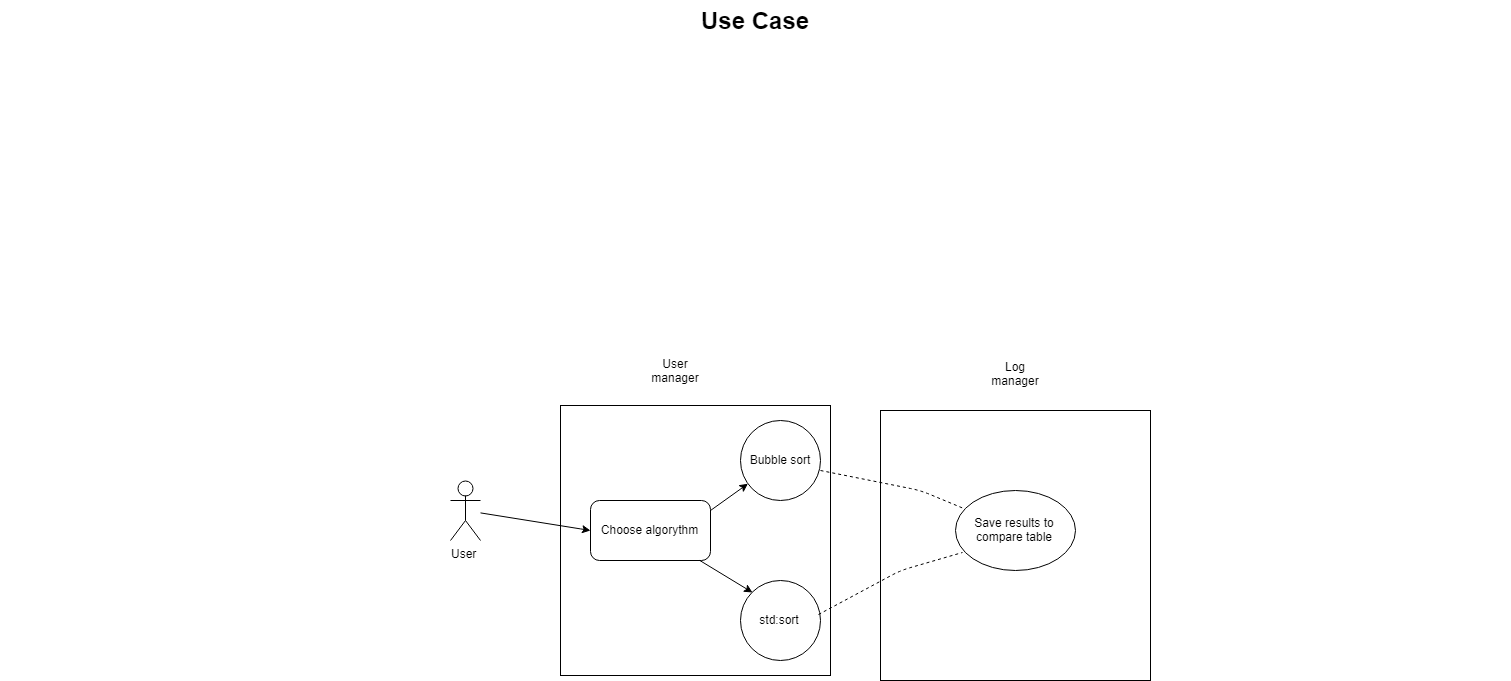

The diagram above was exported from draw.io. Its source (the exported page's mxGraphModel, read from the mxfile embedded in the PNG):
<mxGraphModel dx="2500" dy="1002" grid="1" gridSize="10" guides="1" tooltips="1" connect="1" arrows="1" fold="1" page="1" pageScale="1.5" pageWidth="1169" pageHeight="826" background="none" math="0" shadow="0">
  <root>
    <mxCell id="0" style=";html=1;" />
    <mxCell id="1" style=";html=1;" parent="0" />
    <mxCell id="1672d66443f91eb5-23" value="Use Case" style="text;strokeColor=none;fillColor=none;html=1;fontSize=24;fontStyle=1;verticalAlign=middle;align=center;" parent="1" vertex="1">
      <mxGeometry x="120" y="40" width="1510" height="40" as="geometry" />
    </mxCell>
    <mxCell id="vt0SWNKCBOZbUn3TpN1k-1" value="User" style="shape=umlActor;verticalLabelPosition=bottom;labelBackgroundColor=#ffffff;verticalAlign=top;html=1;outlineConnect=0;" vertex="1" parent="1">
      <mxGeometry x="570" y="520" width="30" height="60" as="geometry" />
    </mxCell>
    <mxCell id="vt0SWNKCBOZbUn3TpN1k-2" value="" style="whiteSpace=wrap;html=1;aspect=fixed;" vertex="1" parent="1">
      <mxGeometry x="680" y="445" width="270" height="270" as="geometry" />
    </mxCell>
    <mxCell id="vt0SWNKCBOZbUn3TpN1k-3" value="Choose algorythm" style="rounded=1;whiteSpace=wrap;html=1;" vertex="1" parent="1">
      <mxGeometry x="710" y="540" width="120" height="60" as="geometry" />
    </mxCell>
    <mxCell id="vt0SWNKCBOZbUn3TpN1k-4" value="Bubble sort" style="ellipse;whiteSpace=wrap;html=1;aspect=fixed;" vertex="1" parent="1">
      <mxGeometry x="860" y="460" width="80" height="80" as="geometry" />
    </mxCell>
    <mxCell id="vt0SWNKCBOZbUn3TpN1k-5" value="std:sort&lt;br&gt;" style="ellipse;whiteSpace=wrap;html=1;aspect=fixed;" vertex="1" parent="1">
      <mxGeometry x="860" y="620" width="80" height="80" as="geometry" />
    </mxCell>
    <mxCell id="vt0SWNKCBOZbUn3TpN1k-6" value="" style="endArrow=classic;html=1;" edge="1" parent="1" source="vt0SWNKCBOZbUn3TpN1k-1">
      <mxGeometry width="50" height="50" relative="1" as="geometry">
        <mxPoint x="575" y="575" as="sourcePoint" />
        <mxPoint x="710" y="570" as="targetPoint" />
        <Array as="points">
          <mxPoint x="710" y="570" />
        </Array>
      </mxGeometry>
    </mxCell>
    <mxCell id="vt0SWNKCBOZbUn3TpN1k-7" value="" style="endArrow=classic;html=1;" edge="1" parent="1" source="vt0SWNKCBOZbUn3TpN1k-3" target="vt0SWNKCBOZbUn3TpN1k-4">
      <mxGeometry width="50" height="50" relative="1" as="geometry">
        <mxPoint x="520" y="790" as="sourcePoint" />
        <mxPoint x="570" y="740" as="targetPoint" />
        <Array as="points">
          <mxPoint x="830" y="550" />
        </Array>
      </mxGeometry>
    </mxCell>
    <mxCell id="vt0SWNKCBOZbUn3TpN1k-8" value="" style="endArrow=classic;html=1;entryX=0;entryY=0;entryDx=0;entryDy=0;" edge="1" parent="1" source="vt0SWNKCBOZbUn3TpN1k-3" target="vt0SWNKCBOZbUn3TpN1k-5">
      <mxGeometry width="50" height="50" relative="1" as="geometry">
        <mxPoint x="830" y="640" as="sourcePoint" />
        <mxPoint x="880" y="590" as="targetPoint" />
      </mxGeometry>
    </mxCell>
    <mxCell id="vt0SWNKCBOZbUn3TpN1k-9" value="" style="whiteSpace=wrap;html=1;aspect=fixed;" vertex="1" parent="1">
      <mxGeometry x="1000" y="450" width="270" height="270" as="geometry" />
    </mxCell>
    <mxCell id="vt0SWNKCBOZbUn3TpN1k-11" value="Save results to compare table&lt;br&gt;" style="ellipse;whiteSpace=wrap;html=1;" vertex="1" parent="1">
      <mxGeometry x="1075" y="530" width="120" height="80" as="geometry" />
    </mxCell>
    <mxCell id="vt0SWNKCBOZbUn3TpN1k-14" value="" style="endArrow=none;dashed=1;html=1;entryX=0.065;entryY=0.783;entryDx=0;entryDy=0;entryPerimeter=0;exitX=0.972;exitY=0.416;exitDx=0;exitDy=0;exitPerimeter=0;" edge="1" parent="1" source="vt0SWNKCBOZbUn3TpN1k-5" target="vt0SWNKCBOZbUn3TpN1k-11">
      <mxGeometry width="50" height="50" relative="1" as="geometry">
        <mxPoint x="990" y="670" as="sourcePoint" />
        <mxPoint x="1040" y="620" as="targetPoint" />
        <Array as="points">
          <mxPoint x="1020" y="610" />
        </Array>
      </mxGeometry>
    </mxCell>
    <mxCell id="vt0SWNKCBOZbUn3TpN1k-15" value="" style="endArrow=none;dashed=1;html=1;" edge="1" parent="1" target="vt0SWNKCBOZbUn3TpN1k-11">
      <mxGeometry width="50" height="50" relative="1" as="geometry">
        <mxPoint x="940" y="510" as="sourcePoint" />
        <mxPoint x="1020" y="510" as="targetPoint" />
        <Array as="points">
          <mxPoint x="1040" y="530" />
        </Array>
      </mxGeometry>
    </mxCell>
    <mxCell id="vt0SWNKCBOZbUn3TpN1k-16" value="User manager" style="text;html=1;strokeColor=none;fillColor=none;align=center;verticalAlign=middle;whiteSpace=wrap;rounded=0;" vertex="1" parent="1">
      <mxGeometry x="775" y="400" width="40" height="20" as="geometry" />
    </mxCell>
    <mxCell id="vt0SWNKCBOZbUn3TpN1k-17" value="Log manager&lt;br&gt;&lt;br&gt;" style="text;html=1;strokeColor=none;fillColor=none;align=center;verticalAlign=middle;whiteSpace=wrap;rounded=0;" vertex="1" parent="1">
      <mxGeometry x="1115" y="410" width="40" height="20" as="geometry" />
    </mxCell>
  </root>
</mxGraphModel>